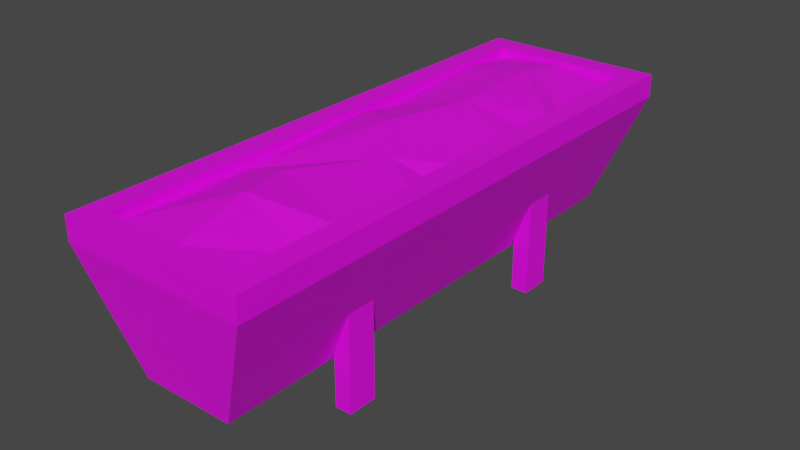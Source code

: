 # Source: growbed.blend  (saved by Blender 2.92.15; exported with 4.5.12 LTS)
import bpy
from mathutils import Matrix  # noqa: F401  (used for matrix-valued properties, if any)

bpy.ops.wm.read_factory_settings(use_empty=True)
scene = bpy.context.scene
scene.name = 'Scene'

# ---- collections
col_growbed = bpy.data.collections.new('growbed'); scene.collection.children.link(col_growbed)

# ---- images (referenced by path relative to the original .blend; pixels are not part of the script)
import os
ASSET_DIR = os.environ.get("B2B_ASSET_DIR", "")  # directory of the original .blend (textures are referenced by path, not embedded)
HERE = os.path.dirname(os.path.abspath(__file__))  # packed textures are extracted next to this script under _unpacked/

def load_image(name, relpath, width, height, colorspace="sRGB"):
    """Load a texture the original file referenced (path relative to the .blend, or extracted next to this script)."""
    p = next((c for c in (os.path.join(HERE, relpath), os.path.join(ASSET_DIR, relpath)) if relpath and os.path.exists(c)), "")
    if p:
        img = bpy.data.images.load(p, check_existing=True)
        img.name = name
    else:  # same state as the original file: an image datablock whose file is absent (Cycles renders it pink)
        img = bpy.data.images.new(name, width, height)
        img.source = "FILE"
        img.filepath = "//" + (relpath or name)
    img.colorspace_settings.name = colorspace
    return img
img_growbed_png = load_image('growbed.png', 'growbed.png', 1024, 1024, 'sRGB')

# ---- materials (node trees are filled in below, after node groups)
mat_growbed_png = bpy.data.materials.new('growbed.png')
mat_growbed_png.use_transparent_shadow = False

# ---- material node trees
mat_growbed_png.use_nodes = True; mat_growbed_png.node_tree.nodes.clear()
_N = mat_growbed_png.node_tree.nodes; _L = mat_growbed_png.node_tree.links
n0 = _N.new('ShaderNodeBsdfPrincipled'); n0.name = 'Principled BSDF'; n0.location = (10, 300)
n0.distribution = 'GGX'
n0.subsurface_method = 'BURLEY'
n0.inputs[3].default_value = 1.45
n0.inputs[27].default_value = (0.0, 0.0, 0.0, 1.0)
n0.inputs[28].default_value = 1.0
n1 = _N.new('ShaderNodeOutputMaterial'); n1.name = 'Material Output'; n1.location = (300, 300)
n2 = _N.new('ShaderNodeTexImage'); n2.name = 'Image Texture'; n2.location = (-280, 280)
n2.image = img_growbed_png
_L.new(n0.outputs[0], n1.inputs[0])
_L.new(n2.outputs[0], n0.inputs[0])
n1.is_active_output = True

# ---- world
world_world = bpy.data.worlds.new('World'); scene.world = world_world
world_world.use_nodes = True; world_world.node_tree.nodes.clear()
_N = world_world.node_tree.nodes; _L = world_world.node_tree.links
n0 = _N.new('ShaderNodeOutputWorld'); n0.name = 'World Output'; n0.location = (300, 300)
n1 = _N.new('ShaderNodeBackground'); n1.name = 'Background'; n1.location = (10, 300)
n1.inputs[0].default_value = (0.05088, 0.05088, 0.05088, 1.0)
_L.new(n1.outputs[0], n0.inputs[0])
n0.is_active_output = True
world_world.color = (0.05088, 0.05088, 0.05088)
world_world.use_sun_shadow = False
world_world.sun_shadow_jitter_overblur = 0.0

# ---- meshes
me_growbed_001 = bpy.data.meshes.new('growbed.001')
me_growbed_001.from_pydata([(2.0, 6.0, 1.5), (-1.0, 5.5, -1.0), (1.0, 5.5, -1.0), (-2.0, 6.0, 1.5), (1.5, 5.5, 2.0), (-1.5, 5.5, 2.0), (1.0, -5.5, -1.0), (-1.0, -5.5, -1.0), (-1.5, -5.5, 2.0), (1.5, -5.5, 2.0), (-2.0, -6.0, 1.5), (2.0, -6.0, 1.5), (-2.0, 6.0, 2.0), (2.0, 6.0, 2.0), (-2.0, -6.0, 2.0), (2.0, -6.0, 2.0), (-1.5, 5.5, 1.5), (1.5, 5.5, 1.5), (-1.5, -5.5, 1.5), (1.5, -5.5, 1.5), (-1.0, 2.75, -1.0), (-1.0, 4.768e-07, -1.0), (-1.0, -2.75, -1.0), (-2.0, -3.0, 1.5), (-2.0, 0.0, 1.5), (-2.0, 3.0, 1.5), (-2.0, 3.0, 2.0), (-2.0, 0.0, 2.0), (-2.0, -3.0, 2.0), (2.0, -3.0, 2.0), (2.0, 0.0, 2.0), (2.0, 3.0, 2.0), (2.0, 3.0, 1.5), (2.0, 0.0, 1.5), (2.0, -3.0, 1.5), (1.0, -2.75, -1.0), (1.0, 4.768e-07, -1.0), (1.0, 2.75, -1.0), (-1.5, 2.75, 2.0), (-1.5, 0.0, 2.0), (-1.5, -2.75, 2.0), (1.5, -2.75, 2.0), (1.5, 0.0, 2.0), (1.5, 2.75, 2.0), (-1.5, 2.75, 1.5), (-1.5, 0.0, 1.5), (-1.5, -2.75, 1.5), (1.5, -2.75, 1.5), (1.5, 0.0, 1.5), (1.5, 2.75, 1.5), (0.0, 5.5, -1.0), (0.0, 6.0, 2.0), (0.0, -5.5, -1.0), (0.0, -6.0, 2.0), (0.0, 5.5, 2.0), (0.0, -5.5, 2.0), (0.0, 5.5, 1.5), (0.0, -5.5, 1.5), (0.0, 6.0, 1.5), (0.0, -6.0, 1.5), (1.0, -5.5, -1.0), (1.0, 5.5, -1.0), (-1.0, 5.5, -1.0), (-1.0, -5.5, -1.0), (-1.0, 2.75, -1.0), (-1.0, 4.768e-07, -1.0), (-1.0, -2.75, -1.0), (1.0, -2.75, -1.0), (1.0, 4.768e-07, -1.0), (1.0, 2.75, -1.0), (0.0, 5.5, -1.0), (0.0, -5.5, -1.0)], [], [(53, 14, 10, 59), (52, 59, 10, 7), (23, 22, 7, 10), (43, 4, 17, 49), (35, 34, 11, 6), (28, 23, 10, 14), (66, 67, 60, 71, 63), (34, 29, 15, 11), (54, 4, 13, 51), (55, 8, 14, 53), (38, 5, 12, 26), (41, 9, 15, 29), (55, 9, 19, 57), (40, 8, 18, 46), (54, 5, 16, 56), (50, 58, 0, 2), (51, 13, 0, 58), (5, 38, 44, 16), (38, 39, 45, 44), (39, 40, 46, 45), (4, 43, 31, 13), (43, 42, 30, 31), (42, 41, 29, 30), (8, 40, 28, 14), (40, 39, 27, 28), (39, 38, 26, 27), (0, 13, 31, 32), (32, 31, 30, 33), (33, 30, 29, 34), (12, 3, 25, 26), (26, 25, 24, 27), (27, 24, 23, 28), (2, 0, 32, 37), (37, 32, 33, 36), (36, 33, 34, 35), (9, 41, 47, 19), (41, 42, 48, 47), (42, 43, 49, 48), (3, 1, 20, 25), (25, 20, 21, 24), (24, 21, 22, 23), (65, 68, 67, 66), (64, 69, 68, 65), (12, 51, 58, 3), (1, 3, 58, 50), (4, 54, 56, 17), (8, 55, 57, 18), (9, 55, 53, 15), (5, 54, 51, 12), (62, 70, 61, 69, 64), (6, 11, 59, 52), (15, 53, 59, 11)])
_uv = me_growbed_001.uv_layers.new(name='UVMap')
_uv.uv.foreach_set('vector', [0.5251, 1.0, 1.05, 1.0, 1.05, 0.9583, 0.5251, 0.9583, 0.5251, 0.5, 0.5251, 0.9167, 1.05, 0.9167, 1.05, 0.5, 1.541, 0.9167, 1.541, 0.5, 2.054, 0.5, 2.054, 0.9167, 1.525, 1.0, 2.025, 1.0, 2.025, 0.9687, 1.525, 0.9687, 1.541, 0.5, 1.541, 0.9167, 2.054, 0.9167, 2.054, 0.5, 1.541, 1.0, 1.541, 0.9583, 2.054, 0.9583, 2.054, 1.0, 0.0, 0.625, 0.5726, 0.625, 0.5726, 0.5, 0.2863, 0.5, 0.0, 0.5, 1.541, 0.9583, 1.541, 1.0, 2.054, 1.0, 2.054, 0.9583, 0.2884, 0.9792, 0.5075, 0.9792, 0.57, 1.0, 0.2884, 1.0, 0.2884, 0.5208, 0.0625, 0.5208, 0.0, 0.5, 0.2884, 0.5, 0.0625, 0.8646, 0.0625, 0.9792, 0.0, 1.0, 0.0, 0.875, 0.5075, 0.6354, 0.5075, 0.5208, 0.57, 0.5, 0.57, 0.625, 0.2787, 1.0, 0.5287, 1.0, 0.5287, 0.9687, 0.2787, 0.9687, 0.5251, 1.0, 0.0251, 1.0, 0.0251, 0.9687, 0.5251, 0.9687, 0.2787, 1.0, 0.02868, 1.0, 0.02868, 0.9687, 0.2787, 0.9687, 0.5251, 0.5, 0.5251, 0.9167, 0.0, 0.9167, 0.0, 0.5, 0.5251, 1.0, 0.0, 1.0, 0.0, 0.9583, 0.5251, 0.9583, 2.025, 1.0, 1.525, 1.0, 1.525, 0.9687, 2.025, 0.9687, 1.525, 1.0, 1.025, 1.0, 1.025, 0.9687, 1.525, 0.9687, 1.025, 1.0, 0.5251, 1.0, 0.5251, 0.9687, 1.025, 0.9687, 0.5075, 0.9792, 0.5075, 0.8646, 0.57, 0.875, 0.57, 1.0, 0.5075, 0.8646, 0.5075, 0.75, 0.57, 0.75, 0.57, 0.875, 0.5075, 0.75, 0.5075, 0.6354, 0.57, 0.625, 0.57, 0.75, 0.0625, 0.5208, 0.0625, 0.6354, 0.0, 0.625, 0.0, 0.5, 0.0625, 0.6354, 0.0625, 0.75, 0.0, 0.75, 0.0, 0.625, 0.0625, 0.75, 0.0625, 0.8646, 0.0, 0.875, 0.0, 0.75, 0.0, 0.9583, 0.0, 1.0, 0.5136, 1.0, 0.5136, 0.9583, 0.5136, 0.9583, 0.5136, 1.0, 1.027, 1.0, 1.027, 0.9583, 1.027, 0.9583, 1.027, 1.0, 1.541, 1.0, 1.541, 0.9583, 0.0, 1.0, 0.0, 0.9583, 0.5136, 0.9583, 0.5136, 1.0, 0.5136, 1.0, 0.5136, 0.9583, 1.027, 0.9583, 1.027, 1.0, 1.027, 1.0, 1.027, 0.9583, 1.541, 0.9583, 1.541, 1.0, 0.0, 0.5, 0.0, 0.9167, 0.5136, 0.9167, 0.5136, 0.5, 0.5136, 0.5, 0.5136, 0.9167, 1.027, 0.9167, 1.027, 0.5, 1.027, 0.5, 1.027, 0.9167, 1.541, 0.9167, 1.541, 0.5, 0.0251, 1.0, 0.5251, 1.0, 0.5251, 0.9687, 0.0251, 0.9687, 0.5251, 1.0, 1.025, 1.0, 1.025, 0.9687, 0.5251, 0.9687, 1.025, 1.0, 1.525, 1.0, 1.525, 0.9687, 1.025, 0.9687, 0.0, 0.9167, 0.0, 0.5, 0.5136, 0.5, 0.5136, 0.9167, 0.5136, 0.9167, 0.5136, 0.5, 1.027, 0.5, 1.027, 0.9167, 1.027, 0.9167, 1.027, 0.5, 1.541, 0.5, 1.541, 0.9167, 0.0, 0.75, 0.5726, 0.75, 0.5726, 0.625, 0.0, 0.625, 0.0, 0.875, 0.5726, 0.875, 0.5726, 0.75, 0.0, 0.75, 1.05, 1.0, 0.5251, 1.0, 0.5251, 0.9583, 1.05, 0.9583, 1.05, 0.5, 1.05, 0.9167, 0.5251, 0.9167, 0.5251, 0.5, 0.5287, 1.0, 0.2787, 1.0, 0.2787, 0.9687, 0.5287, 0.9687, 0.02868, 1.0, 0.2787, 1.0, 0.2787, 0.9687, 0.02868, 0.9687, 0.5075, 0.5208, 0.2884, 0.5208, 0.2884, 0.5, 0.57, 0.5, 0.0625, 0.9792, 0.2884, 0.9792, 0.2884, 1.0, 0.0, 1.0, 0.0, 1.0, 0.2863, 1.0, 0.5726, 1.0, 0.5726, 0.875, 0.0, 0.875, 0.0, 0.5, 0.0, 0.9167, 0.5251, 0.9167, 0.5251, 0.5, 0.0, 1.0, 0.5251, 1.0, 0.5251, 0.9583, 0.0, 0.9583])
me_growbed_001.materials.append(mat_growbed_png)
me_growbed_001.use_remesh_fix_poles = True
me_growbed_001.use_remesh_preserve_attributes = False
me_growbed_001.use_mirror_vertex_groups = False
me_growbed_001.update()
me_cube = bpy.data.meshes.new('Cube')
me_cube.from_pydata([(-1.0, -1.0, -1.0), (-1.0, 1.0, -1.0), (1.0, -1.0, -1.0), (1.0, -1.0, 1.08), (1.0, 1.0, -1.0), (1.0, 1.0, 1.08), (-1.0, -1.0, 0.1702), (-1.0, 1.0, 0.1702)], [], [(0, 6, 7, 1), (1, 7, 5, 4), (4, 5, 3, 2), (2, 3, 6, 0), (1, 4, 2, 0)])
_uv = me_cube.uv_layers.new(name='UVMap')
_uv.uv.foreach_set('vector', [0.4962, 0.8937, 0.2902, 0.8937, 0.2902, 0.9432, 0.4962, 0.9432, 0.4957, 0.774, 0.296, 0.774, 0.1407, 0.8089, 0.4957, 0.8089, 0.4962, 0.9432, 0.1301, 0.9432, 0.1301, 0.8937, 0.4962, 0.8937, 0.4957, 0.8089, 0.1407, 0.8089, 0.296, 0.774, 0.4957, 0.774, 0.2453, 0.7461, 0.2967, 0.7461, 0.2967, 0.7008, 0.2453, 0.7008])
me_cube.materials.append(mat_growbed_png)
me_cube.use_remesh_fix_poles = True
me_cube.use_remesh_preserve_attributes = False
me_cube.use_mirror_vertex_groups = False
me_cube.update()
me_growbed_003 = bpy.data.meshes.new('growbed.003')
me_growbed_003.from_pydata([(-1.551, 5.494, 1.771), (1.49, 2.765, 1.944), (1.5, 0.04741, 1.776), (-0.3903, 0.2051, 2.128), (-1.5, 4.125, 1.928), (1.505, 1.383, 1.875), (1.5, -1.513, 1.831), (-0.01117, 5.503, 1.928), (-0.4367, -2.679, 2.067), (1.499, -3.266, 1.863), (1.519, 2.073, 1.812), (1.5, -0.6875, 1.631), (-1.502, -5.501, 1.809), (-1.513, 0.6203, 1.916), (1.502, 5.507, 1.799), (1.5, -5.502, 1.788), (1.494, -4.104, 1.693), (-1.496, -3.978, 1.75), (1.501, 3.453, 1.701), (0.503, -0.8643, 1.965), (-1.498, -2.623, 1.767), (-1.506, 1.399, 1.791), (-0.05646, 2.098, 2.063), (0.1694, -5.499, 1.962), (-0.09224, -3.848, 2.194), (-0.05535, 4.228, 2.113)], [], [(19, 3, 20), (24, 12, 23), (9, 24, 16), (24, 17, 12), (25, 0, 4), (4, 21, 25), (24, 8, 20, 17), (22, 21, 3), (19, 8, 6), (7, 25, 18), (16, 24, 23), (25, 1, 18), (19, 6, 11), (14, 7, 18), (8, 24, 9), (19, 2, 22, 3), (0, 25, 7), (21, 22, 25), (10, 22, 5), (22, 10, 1), (21, 13, 3), (2, 19, 11), (13, 20, 3), (19, 20, 8), (6, 8, 9), (5, 22, 2), (25, 22, 1), (23, 15, 16)])
_uv = me_growbed_003.uv_layers.new(name='UVMap')
_uv.uv.foreach_set('vector', [0.8447, 0.1722, 1.029, 0.3281, 0.5157, 0.4955, 0.3018, 0.27, 0.0001346, 0.4997, 0.0001394, 0.25, 0.4162, 0.001604, 0.3018, 0.27, 0.2515, -0.0004187, 0.3018, 0.27, 0.2767, 0.5, 0.0001346, 0.4997, 1.755, 0.2608, 2.0, 0.5, 1.75, 0.5, 1.75, 0.5, 1.251, 0.4995, 1.755, 0.2608, 0.3018, 0.27, 0.5408, 0.3159, 0.5157, 0.4955, 0.2767, 0.5, 1.38, 0.2657, 1.251, 0.4995, 1.029, 0.3281, 0.8447, 0.1722, 0.5408, 0.3159, 0.7336, 0.02325, 1.969, 0.2892, 1.755, 0.2608, 1.628, -1.192e-07, 0.2515, -0.0004187, 0.3018, 0.27, 0.0001394, 0.25, 1.755, 0.2608, 1.5, 0.001687, 1.628, -1.192e-07, 0.8447, 0.1722, 0.7336, 0.02325, 0.875, -8.941e-08, 2.0, 4.809e-05, 1.969, 0.2892, 1.628, -1.192e-07, 0.5408, 0.3159, 0.3018, 0.27, 0.4162, 0.001604, 0.8447, 0.1722, 1.009, -2.963e-08, 1.38, 0.2657, 1.029, 0.3281, 2.0, 0.5, 1.755, 0.2608, 1.969, 0.2892, 1.251, 0.4995, 1.38, 0.2657, 1.755, 0.2608, 1.375, 0.0003077, 1.38, 0.2657, 1.25, -0.0001408, 1.38, 0.2657, 1.375, 0.0003077, 1.5, 0.001687, 1.251, 0.4995, 1.113, 0.5, 1.029, 0.3281, 1.009, -2.963e-08, 0.8447, 0.1722, 0.875, -8.941e-08, 1.113, 0.5, 0.5157, 0.4955, 1.029, 0.3281, 0.8447, 0.1722, 0.5157, 0.4955, 0.5408, 0.3159, 0.7336, 0.02325, 0.5408, 0.3159, 0.4162, 0.001604, 1.25, -0.0001408, 1.38, 0.2657, 1.009, -2.963e-08, 1.755, 0.2608, 1.38, 0.2657, 1.5, 0.001687, 0.0001394, 0.25, 2.384e-07, 9.522e-05, 0.2515, -0.0004187])
me_growbed_003.materials.append(mat_growbed_png)
me_growbed_003.use_remesh_fix_poles = True
me_growbed_003.use_remesh_preserve_attributes = False
me_growbed_003.use_mirror_vertex_groups = False
me_growbed_003.update()

# ---- objects
ob_bed = bpy.data.objects.new('bed', me_growbed_001)
ob_legs = bpy.data.objects.new('legs', me_cube)
ob_dirt = bpy.data.objects.new('dirt', me_growbed_003)

# ---- transforms, parenting, visibility, modifiers, constraints
ob_bed.location = (0.0, 0.0, 0.0)
ob_bed.lineart.crease_threshold = 0.0
ob_legs.location = (1.25, 2.75, -1.0)
ob_legs.scale = (0.1819, 0.3212, 1.0)
ob_legs.lineart.crease_threshold = 0.0
_m = ob_legs.modifiers.new('Mirror', 'MIRROR')
_m.use_axis = (True, True, False)
_m.mirror_object = ob_bed
ob_dirt.location = (0.0, 0.0, 0.0)
ob_dirt.lineart.crease_threshold = 0.0

# ---- collection membership
col_growbed.objects.link(ob_bed)
col_growbed.objects.link(ob_legs)
col_growbed.objects.link(ob_dirt)

# ---- scene / render settings (as saved in the file)
scene.frame_start = 1; scene.frame_end = 250; scene.frame_set(1)
scene.render.engine = 'BLENDER_EEVEE_NEXT'
scene.cycles.use_denoising = False
scene.cycles.samples = 128
scene.cycles.sampling_pattern = 'TABULATED_SOBOL'
scene.cycles.use_adaptive_sampling = False
scene.cycles.use_light_tree = False
scene.view_settings.view_transform = 'Filmic'
bpy.context.view_layer.update()

# ---- added for rendering (the .blend has no active camera and no usable light): camera, sun
cam_auto = bpy.data.cameras.new('AutoCamera')
cam_auto.lens = 50.0
cam_auto.sensor_width = 36.0
cam_auto.clip_end = 1000.0
ob_auto_camera = bpy.data.objects.new('AutoCamera', cam_auto)
scene.collection.objects.link(ob_auto_camera)
ob_auto_camera.location = (12.3297, -14.7957, 9.96071)
ob_auto_camera.rotation_euler = (1.09748, -7.21219e-08, 0.694738)
scene.camera = ob_auto_camera
light_auto_sun = bpy.data.lights.new('AutoSun', 'SUN')
light_auto_sun.energy = 3.0
light_auto_sun.angle = 0.0523599
ob_auto_sun = bpy.data.objects.new('AutoSun', light_auto_sun)
scene.collection.objects.link(ob_auto_sun)
ob_auto_sun.rotation_euler = (0.872665, 0.174533, 0.523599)
bpy.context.view_layer.update()
